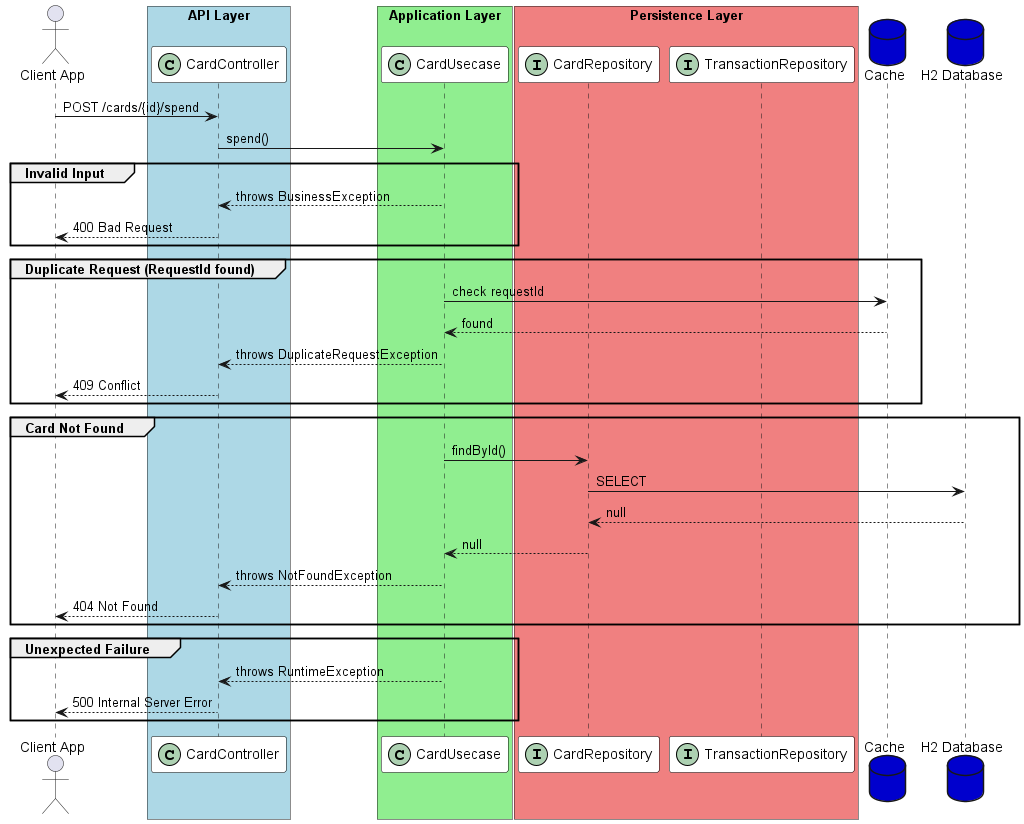

The diagram above was rendered by PlantUML. Its source (embedded in the PNG):
@startuml
skinparam sequenceParticipantBorderColor Black
skinparam sequenceParticipantBackgroundColor #FFFFFF

actor user as "Client App"

box "API Layer" #LightBlue
participant "CardController" as controller <<(C,#ADD1B2)>>
end box

box "Application Layer" #LightGreen
participant "CardUsecase" as usecase <<(C,#ADD1B2)>>
end box

box "Persistence Layer" #LightCoral
participant "CardRepository" as cardRepo <<(I,#ADD1B2)>>
participant "TransactionRepository" as txRepo <<(I,#ADD1B2)>>
end box

database "Cache" as cache #MediumBlue
database "H2 Database" as db #MediumBlue

user -> controller : POST /cards/{id}/spend
controller -> usecase : spend()

group Invalid Input
  usecase --> controller : throws BusinessException
  controller --> user : 400 Bad Request
end

group Duplicate Request (RequestId found)
  usecase -> cache : check requestId
  cache --> usecase : found
  usecase --> controller : throws DuplicateRequestException
  controller --> user : 409 Conflict
end

group Card Not Found
  usecase -> cardRepo : findById()
  cardRepo -> db : SELECT
  db --> cardRepo : null
  cardRepo --> usecase : null
  usecase --> controller : throws NotFoundException
  controller --> user : 404 Not Found
end

group Unexpected Failure
  usecase --> controller : throws RuntimeException
  controller --> user : 500 Internal Server Error
end
@enduml